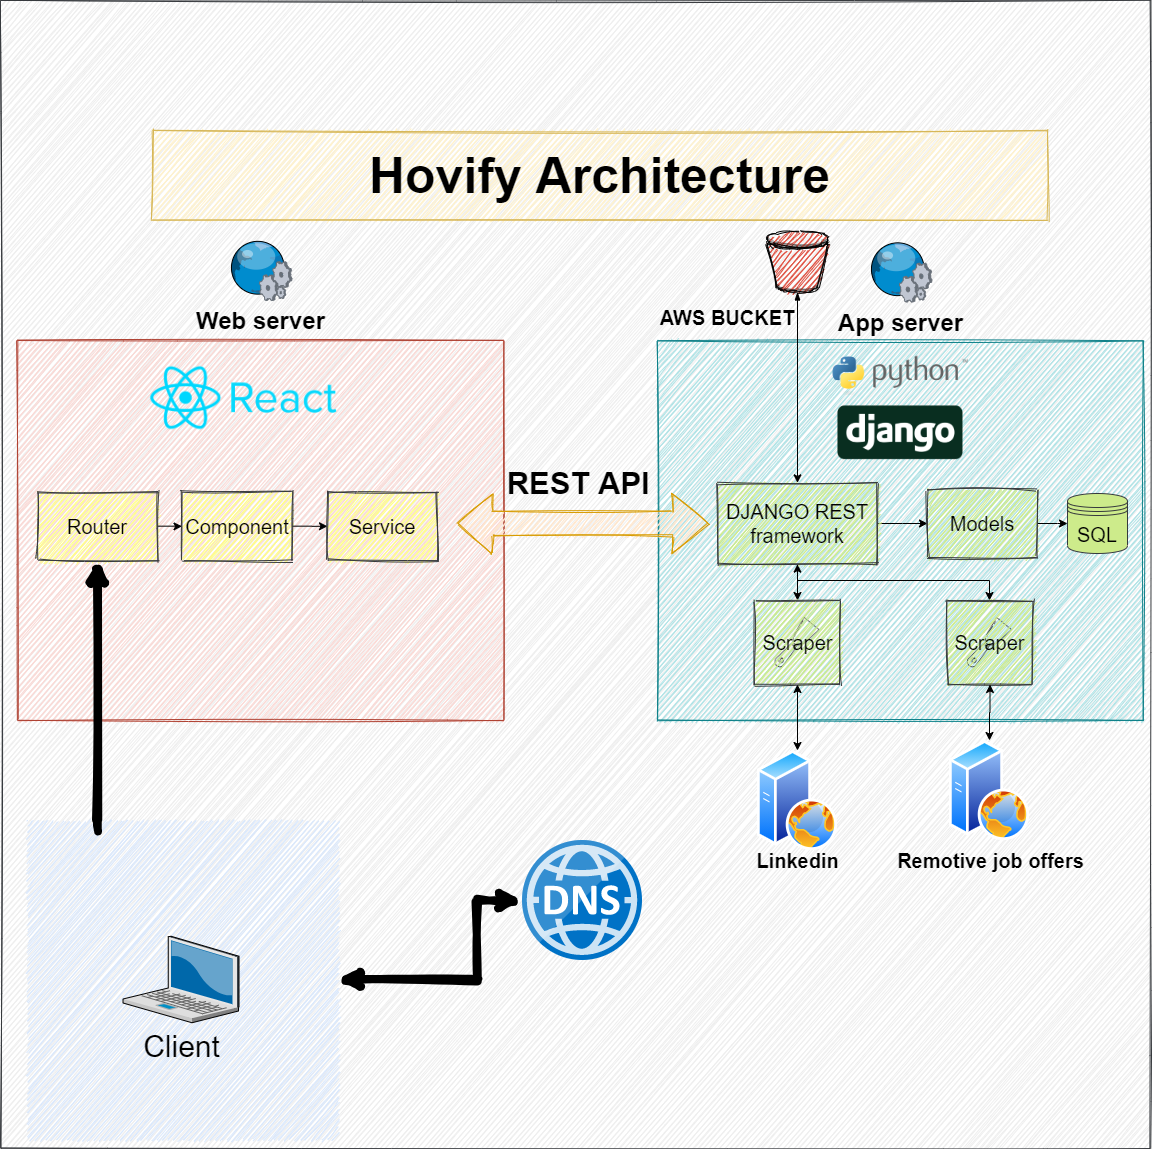

The diagram above was exported from draw.io. Its source (the exported page's mxGraphModel, read from the mxfile embedded in the PNG):
<mxGraphModel dx="1437" dy="750" grid="1" gridSize="10" guides="1" tooltips="1" connect="1" arrows="1" fold="1" page="1" pageScale="1.5" pageWidth="1169" pageHeight="826" background="none" math="0" shadow="0">
  <root>
    <mxCell id="0" style=";html=1;" />
    <mxCell id="1" style=";html=1;" parent="0" />
    <mxCell id="_isAkcCipbrwN0ggN7mI-32" value="" style="whiteSpace=wrap;html=1;fontSize=14;verticalAlign=top;sketch=1;fillColor=#eeeeee;strokeColor=#36393d;" parent="1" vertex="1">
      <mxGeometry x="603" width="1150" height="1148" as="geometry" />
    </mxCell>
    <mxCell id="6a7d8f32e03d9370-30" value="&lt;font size=&quot;1&quot;&gt;&lt;b style=&quot;font-size: 24px&quot;&gt;Web server&lt;/b&gt;&lt;/font&gt;" style="verticalLabelPosition=bottom;aspect=fixed;html=1;verticalAlign=top;strokeColor=none;shape=mxgraph.citrix.web_service;fillColor=#66B2FF;gradientColor=#0066CC;fontSize=14;" parent="1" vertex="1">
      <mxGeometry x="831.5" y="240" width="63" height="60" as="geometry" />
    </mxCell>
    <mxCell id="6a7d8f32e03d9370-62" value="&lt;font style=&quot;font-size: 50px&quot;&gt;Hovify Architecture&lt;/font&gt;" style="text;html=1;fontSize=24;fontStyle=1;verticalAlign=middle;align=center;fillColor=#fff2cc;strokeColor=#d6b656;sketch=1;" parent="1" vertex="1">
      <mxGeometry x="754.5" y="130" width="895.5" height="90" as="geometry" />
    </mxCell>
    <mxCell id="_isAkcCipbrwN0ggN7mI-1" value="" style="rounded=0;whiteSpace=wrap;html=1;verticalAlign=top;sketch=1;fontSize=50;fillColor=#fad9d5;strokeColor=#ae4132;" parent="1" vertex="1">
      <mxGeometry x="620" y="340" width="486" height="380" as="geometry" />
    </mxCell>
    <mxCell id="_isAkcCipbrwN0ggN7mI-2" value="&lt;font size=&quot;1&quot;&gt;&lt;b style=&quot;font-size: 24px&quot;&gt;App server&lt;/b&gt;&lt;/font&gt;" style="verticalLabelPosition=bottom;aspect=fixed;html=1;verticalAlign=top;strokeColor=none;shape=mxgraph.citrix.web_service;fillColor=#66B2FF;gradientColor=#0066CC;fontSize=14;" parent="1" vertex="1">
      <mxGeometry x="1471.49" y="241.5" width="63" height="60" as="geometry" />
    </mxCell>
    <mxCell id="_isAkcCipbrwN0ggN7mI-3" value="" style="rounded=0;whiteSpace=wrap;html=1;verticalAlign=top;sketch=1;fillColor=#b0e3e6;strokeColor=#0e8088;" parent="1" vertex="1">
      <mxGeometry x="1260" y="340" width="486" height="380" as="geometry" />
    </mxCell>
    <mxCell id="_isAkcCipbrwN0ggN7mI-5" value="" style="html=1;shadow=0;dashed=0;align=center;verticalAlign=middle;shape=mxgraph.arrows2.twoWayArrow;dy=0.6;dx=35;sketch=1;fillColor=#ffe6cc;strokeColor=#d79b00;" parent="1" vertex="1">
      <mxGeometry x="1060" y="493" width="250" height="60" as="geometry" />
    </mxCell>
    <mxCell id="_isAkcCipbrwN0ggN7mI-6" value="&lt;font size=&quot;1&quot;&gt;&lt;span style=&quot;font-size: 31px&quot;&gt;REST API&amp;nbsp;&lt;/span&gt;&lt;/font&gt;" style="text;html=1;align=center;verticalAlign=middle;resizable=0;points=[];autosize=1;sketch=0;shadow=0;fontStyle=1;horizontal=1;fontFamily=Helvetica;" parent="1" vertex="1">
      <mxGeometry x="1100" y="468" width="170" height="30" as="geometry" />
    </mxCell>
    <mxCell id="_isAkcCipbrwN0ggN7mI-7" value="&lt;font style=&quot;font-size: 20px&quot;&gt;SQL&lt;/font&gt;" style="shape=datastore;whiteSpace=wrap;html=1;fillColor=#cdeb8b;strokeColor=#36393d;" parent="1" vertex="1">
      <mxGeometry x="1670" y="493" width="60" height="60" as="geometry" />
    </mxCell>
    <mxCell id="_isAkcCipbrwN0ggN7mI-12" style="edgeStyle=orthogonalEdgeStyle;rounded=0;orthogonalLoop=1;jettySize=auto;html=1;entryX=0;entryY=0.5;entryDx=0;entryDy=0;" parent="1" source="_isAkcCipbrwN0ggN7mI-8" target="_isAkcCipbrwN0ggN7mI-9" edge="1">
      <mxGeometry relative="1" as="geometry" />
    </mxCell>
    <mxCell id="_isAkcCipbrwN0ggN7mI-8" value="&lt;font style=&quot;font-size: 20px&quot;&gt;Router&lt;/font&gt;" style="rounded=0;whiteSpace=wrap;html=1;sketch=1;fillColor=#ffff88;strokeColor=#36393d;" parent="1" vertex="1">
      <mxGeometry x="640" y="491.5" width="120" height="68.5" as="geometry" />
    </mxCell>
    <mxCell id="_isAkcCipbrwN0ggN7mI-13" style="edgeStyle=orthogonalEdgeStyle;rounded=0;orthogonalLoop=1;jettySize=auto;html=1;entryX=0;entryY=0.5;entryDx=0;entryDy=0;" parent="1" source="_isAkcCipbrwN0ggN7mI-9" target="_isAkcCipbrwN0ggN7mI-11" edge="1">
      <mxGeometry relative="1" as="geometry" />
    </mxCell>
    <mxCell id="_isAkcCipbrwN0ggN7mI-9" value="&lt;font style=&quot;font-size: 20px&quot;&gt;Component&lt;/font&gt;" style="rounded=0;whiteSpace=wrap;html=1;sketch=1;fillColor=#ffff88;strokeColor=#36393d;" parent="1" vertex="1">
      <mxGeometry x="784.5" y="491.5" width="110" height="68.5" as="geometry" />
    </mxCell>
    <mxCell id="_isAkcCipbrwN0ggN7mI-11" value="&lt;font style=&quot;font-size: 20px&quot;&gt;Service&lt;/font&gt;" style="rounded=0;whiteSpace=wrap;html=1;sketch=1;fillColor=#ffff88;strokeColor=#36393d;" parent="1" vertex="1">
      <mxGeometry x="930" y="491.5" width="110" height="68.5" as="geometry" />
    </mxCell>
    <mxCell id="_isAkcCipbrwN0ggN7mI-16" style="edgeStyle=orthogonalEdgeStyle;rounded=0;orthogonalLoop=1;jettySize=auto;html=1;entryX=0;entryY=0.5;entryDx=0;entryDy=0;" parent="1" source="_isAkcCipbrwN0ggN7mI-14" target="_isAkcCipbrwN0ggN7mI-15" edge="1">
      <mxGeometry relative="1" as="geometry" />
    </mxCell>
    <mxCell id="7Kb-hyd5-dpIbrFVFJGz-9" style="edgeStyle=orthogonalEdgeStyle;rounded=0;orthogonalLoop=1;jettySize=auto;html=1;" parent="1" source="_isAkcCipbrwN0ggN7mI-14" target="7Kb-hyd5-dpIbrFVFJGz-3" edge="1">
      <mxGeometry relative="1" as="geometry" />
    </mxCell>
    <mxCell id="7Kb-hyd5-dpIbrFVFJGz-14" style="edgeStyle=orthogonalEdgeStyle;rounded=0;orthogonalLoop=1;jettySize=auto;html=1;startArrow=classic;startFill=1;" parent="1" source="_isAkcCipbrwN0ggN7mI-14" target="7Kb-hyd5-dpIbrFVFJGz-13" edge="1">
      <mxGeometry relative="1" as="geometry">
        <Array as="points">
          <mxPoint x="1400" y="580" />
          <mxPoint x="1592" y="580" />
        </Array>
      </mxGeometry>
    </mxCell>
    <mxCell id="_isAkcCipbrwN0ggN7mI-14" value="&lt;font style=&quot;font-size: 20px&quot;&gt;DJANGO REST framework&lt;/font&gt;" style="rounded=0;whiteSpace=wrap;html=1;sketch=1;fillColor=#cdeb8b;strokeColor=#36393d;" parent="1" vertex="1">
      <mxGeometry x="1320" y="482.38" width="160" height="81.25" as="geometry" />
    </mxCell>
    <mxCell id="_isAkcCipbrwN0ggN7mI-17" style="edgeStyle=orthogonalEdgeStyle;rounded=0;orthogonalLoop=1;jettySize=auto;html=1;entryX=0;entryY=0.5;entryDx=0;entryDy=0;" parent="1" source="_isAkcCipbrwN0ggN7mI-15" target="_isAkcCipbrwN0ggN7mI-7" edge="1">
      <mxGeometry relative="1" as="geometry" />
    </mxCell>
    <mxCell id="_isAkcCipbrwN0ggN7mI-15" value="&lt;font style=&quot;font-size: 20px&quot;&gt;Models&lt;/font&gt;" style="rounded=0;whiteSpace=wrap;html=1;sketch=1;fillColor=#cdeb8b;strokeColor=#36393d;" parent="1" vertex="1">
      <mxGeometry x="1530" y="488.75" width="110" height="68.5" as="geometry" />
    </mxCell>
    <mxCell id="_isAkcCipbrwN0ggN7mI-22" value="" style="shape=image;verticalLabelPosition=bottom;labelBackgroundColor=#ffffff;verticalAlign=top;aspect=fixed;imageAspect=0;image=https://www.metaltoad.com/sites/default/files/styles/large_personal_photo_870x500_/public/2020-05/react-js-blog-header.png?itok=VbfDeSgJ;" parent="1" vertex="1">
      <mxGeometry x="746" y="340" width="200.43" height="115.25" as="geometry" />
    </mxCell>
    <mxCell id="_isAkcCipbrwN0ggN7mI-23" value="" style="shape=image;verticalLabelPosition=bottom;labelBackgroundColor=#ffffff;verticalAlign=top;aspect=fixed;imageAspect=0;image=https://fiverr-res.cloudinary.com/images/t_main1,q_auto,f_auto,q_auto,f_auto/gigs/104647991/original/713f5097b5d34cd41d807bf8b16b08950a2df875/do-web-development-using-python-django.png;" parent="1" vertex="1">
      <mxGeometry x="1435.37" y="350" width="135.25" height="112.36" as="geometry" />
    </mxCell>
    <mxCell id="_isAkcCipbrwN0ggN7mI-24" value="" style="group" parent="1" vertex="1" connectable="0">
      <mxGeometry x="630" y="820" width="310" height="318" as="geometry" />
    </mxCell>
    <mxCell id="6a7d8f32e03d9370-58" value="" style="whiteSpace=wrap;html=1;fillColor=#dae8fc;fontSize=14;strokeColor=none;verticalAlign=top;sketch=1;" parent="_isAkcCipbrwN0ggN7mI-24" vertex="1">
      <mxGeometry width="310" height="318" as="geometry" />
    </mxCell>
    <mxCell id="6a7d8f32e03d9370-1" value="&lt;font style=&quot;font-size: 30px&quot;&gt;Client&lt;/font&gt;" style="verticalLabelPosition=bottom;aspect=fixed;html=1;verticalAlign=top;strokeColor=none;shape=mxgraph.citrix.laptop_2;fillColor=#66B2FF;gradientColor=#0066CC;fontSize=14;" parent="_isAkcCipbrwN0ggN7mI-24" vertex="1">
      <mxGeometry x="95.49999999999989" y="115.75" width="116" height="86.5" as="geometry" />
    </mxCell>
    <mxCell id="_isAkcCipbrwN0ggN7mI-36" style="edgeStyle=orthogonalEdgeStyle;rounded=0;sketch=1;orthogonalLoop=1;jettySize=auto;html=1;entryX=0.5;entryY=1;entryDx=0;entryDy=0;strokeWidth=8;fontFamily=Helvetica;fontSize=50;" parent="1" target="_isAkcCipbrwN0ggN7mI-8" edge="1">
      <mxGeometry relative="1" as="geometry">
        <mxPoint x="700" y="830" as="sourcePoint" />
        <Array as="points">
          <mxPoint x="700" y="820" />
        </Array>
      </mxGeometry>
    </mxCell>
    <mxCell id="_isAkcCipbrwN0ggN7mI-37" value="" style="aspect=fixed;html=1;points=[];align=center;image;fontSize=12;image=img/lib/mscae/DNS.svg;shadow=0;sketch=0;strokeColor=#000000;fillColor=#ffffff;" parent="1" vertex="1">
      <mxGeometry x="1125" y="840" width="120" height="120" as="geometry" />
    </mxCell>
    <mxCell id="_isAkcCipbrwN0ggN7mI-38" style="edgeStyle=orthogonalEdgeStyle;rounded=0;sketch=1;orthogonalLoop=1;jettySize=auto;html=1;strokeWidth=8;fontFamily=Helvetica;fontSize=50;startArrow=classic;startFill=1;" parent="1" source="6a7d8f32e03d9370-58" target="_isAkcCipbrwN0ggN7mI-37" edge="1">
      <mxGeometry relative="1" as="geometry">
        <Array as="points">
          <mxPoint x="1080" y="979" />
          <mxPoint x="1080" y="900" />
        </Array>
      </mxGeometry>
    </mxCell>
    <mxCell id="7Kb-hyd5-dpIbrFVFJGz-5" value="" style="group" parent="1" vertex="1" connectable="0">
      <mxGeometry x="1357.5" y="600" width="85" height="84" as="geometry" />
    </mxCell>
    <mxCell id="7Kb-hyd5-dpIbrFVFJGz-1" value="" style="shape=image;html=1;verticalAlign=top;verticalLabelPosition=bottom;labelBackgroundColor=#ffffff;imageAspect=0;aspect=fixed;image=https://cdn2.iconfinder.com/data/icons/construction-tools-44/100/construction_tools-22-128.png" parent="7Kb-hyd5-dpIbrFVFJGz-5" vertex="1">
      <mxGeometry x="15" y="14.5" width="55" height="55" as="geometry" />
    </mxCell>
    <mxCell id="7Kb-hyd5-dpIbrFVFJGz-3" value="&lt;div&gt;&lt;span style=&quot;font-size: 20px&quot;&gt;Scraper&amp;nbsp;&lt;/span&gt;&lt;/div&gt;" style="rounded=0;whiteSpace=wrap;html=1;sketch=1;fillColor=#cdeb8b;strokeColor=#36393d;align=right;" parent="7Kb-hyd5-dpIbrFVFJGz-5" vertex="1">
      <mxGeometry width="85" height="84" as="geometry" />
    </mxCell>
    <mxCell id="7Kb-hyd5-dpIbrFVFJGz-6" value="" style="aspect=fixed;perimeter=ellipsePerimeter;html=1;align=center;shadow=0;dashed=0;spacingTop=3;image;image=img/lib/active_directory/web_server.svg;sketch=1;" parent="1" vertex="1">
      <mxGeometry x="1360" y="750" width="80" height="100" as="geometry" />
    </mxCell>
    <mxCell id="7Kb-hyd5-dpIbrFVFJGz-10" value="&lt;font style=&quot;font-size: 20px&quot;&gt;&lt;b&gt;Linkedin&lt;/b&gt;&lt;/font&gt;" style="text;html=1;align=center;verticalAlign=middle;resizable=0;points=[];autosize=1;sketch=1;" parent="1" vertex="1">
      <mxGeometry x="1350" y="850" width="100" height="20" as="geometry" />
    </mxCell>
    <mxCell id="7Kb-hyd5-dpIbrFVFJGz-11" value="" style="group" parent="1" vertex="1" connectable="0">
      <mxGeometry x="1550" y="600" width="85" height="84" as="geometry" />
    </mxCell>
    <mxCell id="7Kb-hyd5-dpIbrFVFJGz-12" value="" style="shape=image;html=1;verticalAlign=top;verticalLabelPosition=bottom;labelBackgroundColor=#ffffff;imageAspect=0;aspect=fixed;image=https://cdn2.iconfinder.com/data/icons/construction-tools-44/100/construction_tools-22-128.png" parent="7Kb-hyd5-dpIbrFVFJGz-11" vertex="1">
      <mxGeometry x="15" y="14.5" width="55" height="55" as="geometry" />
    </mxCell>
    <mxCell id="7Kb-hyd5-dpIbrFVFJGz-13" value="&lt;div&gt;&lt;span style=&quot;font-size: 20px&quot;&gt;Scraper&amp;nbsp;&lt;/span&gt;&lt;/div&gt;" style="rounded=0;whiteSpace=wrap;html=1;sketch=1;fillColor=#cdeb8b;strokeColor=#36393d;align=right;" parent="7Kb-hyd5-dpIbrFVFJGz-11" vertex="1">
      <mxGeometry width="85" height="84" as="geometry" />
    </mxCell>
    <mxCell id="7Kb-hyd5-dpIbrFVFJGz-15" value="" style="aspect=fixed;perimeter=ellipsePerimeter;html=1;align=center;shadow=0;dashed=0;spacingTop=3;image;image=img/lib/active_directory/web_server.svg;sketch=1;" parent="1" vertex="1">
      <mxGeometry x="1552" y="740" width="80" height="100" as="geometry" />
    </mxCell>
    <mxCell id="7Kb-hyd5-dpIbrFVFJGz-22" style="edgeStyle=orthogonalEdgeStyle;rounded=0;orthogonalLoop=1;jettySize=auto;html=1;startArrow=classic;startFill=1;" parent="1" source="7Kb-hyd5-dpIbrFVFJGz-3" target="7Kb-hyd5-dpIbrFVFJGz-6" edge="1">
      <mxGeometry relative="1" as="geometry" />
    </mxCell>
    <mxCell id="7Kb-hyd5-dpIbrFVFJGz-23" value="&lt;font style=&quot;font-size: 20px&quot;&gt;&lt;b&gt;Remotive job offers&lt;/b&gt;&lt;/font&gt;" style="text;html=1;align=center;verticalAlign=middle;resizable=0;points=[];autosize=1;sketch=1;" parent="1" vertex="1">
      <mxGeometry x="1492.5" y="850" width="200" height="20" as="geometry" />
    </mxCell>
    <mxCell id="7Kb-hyd5-dpIbrFVFJGz-27" style="edgeStyle=orthogonalEdgeStyle;rounded=0;orthogonalLoop=1;jettySize=auto;html=1;entryX=0.5;entryY=0;entryDx=0;entryDy=0;startArrow=classic;startFill=1;" parent="1" source="7Kb-hyd5-dpIbrFVFJGz-13" target="7Kb-hyd5-dpIbrFVFJGz-15" edge="1">
      <mxGeometry relative="1" as="geometry" />
    </mxCell>
    <mxCell id="9BWKJMlcRrPfWIzEWXzI-3" style="edgeStyle=orthogonalEdgeStyle;rounded=0;orthogonalLoop=1;jettySize=auto;html=1;entryX=0.5;entryY=0;entryDx=0;entryDy=0;startArrow=blockThin;startFill=1;" edge="1" parent="1" source="9BWKJMlcRrPfWIzEWXzI-2" target="_isAkcCipbrwN0ggN7mI-14">
      <mxGeometry relative="1" as="geometry" />
    </mxCell>
    <mxCell id="9BWKJMlcRrPfWIzEWXzI-2" value="" style="outlineConnect=0;dashed=0;verticalLabelPosition=bottom;verticalAlign=top;align=center;html=1;shape=mxgraph.aws3.bucket;fillColor=#E05243;gradientColor=none;sketch=1;" vertex="1" parent="1">
      <mxGeometry x="1370" y="230" width="60" height="61.5" as="geometry" />
    </mxCell>
    <mxCell id="9BWKJMlcRrPfWIzEWXzI-4" value="AWS BUCKET" style="text;html=1;align=center;verticalAlign=middle;whiteSpace=wrap;rounded=1;sketch=1;shadow=1;fontStyle=1;fontSize=20;" vertex="1" parent="1">
      <mxGeometry x="1260" y="301.5" width="140" height="30" as="geometry" />
    </mxCell>
  </root>
</mxGraphModel>